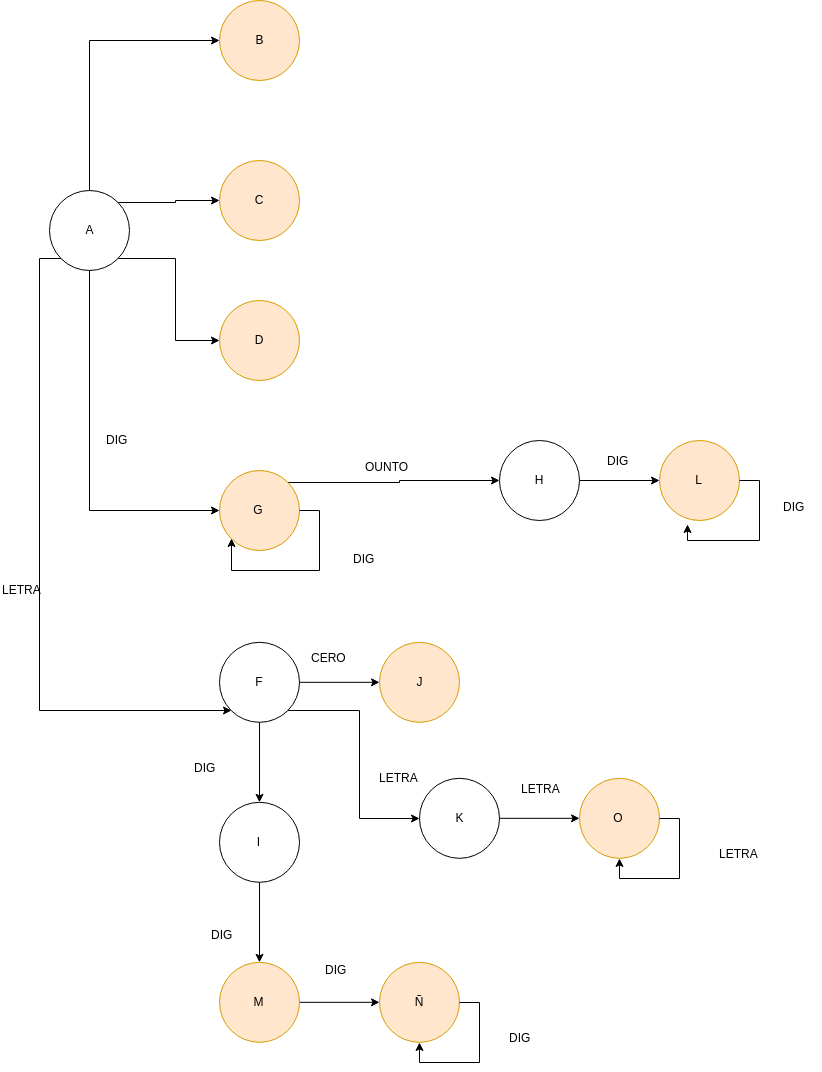

The diagram above was exported from draw.io. Its source (the exported page's mxGraphModel, read from the mxfile embedded in the PNG):
<mxGraphModel dx="2224" dy="1820" grid="1" gridSize="10" guides="1" tooltips="1" connect="1" arrows="1" fold="1" page="1" pageScale="1" pageWidth="850" pageHeight="1100" math="0" shadow="0">
  <root>
    <mxCell id="0" />
    <mxCell id="1" parent="0" />
    <mxCell id="tqk-cUNbSXYCPAeA6gNU-7" style="edgeStyle=orthogonalEdgeStyle;rounded=0;orthogonalLoop=1;jettySize=auto;html=1;exitX=0.5;exitY=0;exitDx=0;exitDy=0;entryX=0;entryY=0.5;entryDx=0;entryDy=0;" edge="1" parent="1" source="tqk-cUNbSXYCPAeA6gNU-1" target="tqk-cUNbSXYCPAeA6gNU-2">
      <mxGeometry relative="1" as="geometry" />
    </mxCell>
    <mxCell id="tqk-cUNbSXYCPAeA6gNU-8" style="edgeStyle=orthogonalEdgeStyle;rounded=0;orthogonalLoop=1;jettySize=auto;html=1;exitX=1;exitY=0;exitDx=0;exitDy=0;" edge="1" parent="1" source="tqk-cUNbSXYCPAeA6gNU-1" target="tqk-cUNbSXYCPAeA6gNU-3">
      <mxGeometry relative="1" as="geometry" />
    </mxCell>
    <mxCell id="tqk-cUNbSXYCPAeA6gNU-9" style="edgeStyle=orthogonalEdgeStyle;rounded=0;orthogonalLoop=1;jettySize=auto;html=1;exitX=1;exitY=1;exitDx=0;exitDy=0;entryX=0;entryY=0.5;entryDx=0;entryDy=0;" edge="1" parent="1" source="tqk-cUNbSXYCPAeA6gNU-1" target="tqk-cUNbSXYCPAeA6gNU-4">
      <mxGeometry relative="1" as="geometry" />
    </mxCell>
    <mxCell id="tqk-cUNbSXYCPAeA6gNU-10" style="edgeStyle=orthogonalEdgeStyle;rounded=0;orthogonalLoop=1;jettySize=auto;html=1;exitX=0.5;exitY=1;exitDx=0;exitDy=0;entryX=0;entryY=0.5;entryDx=0;entryDy=0;" edge="1" parent="1" source="tqk-cUNbSXYCPAeA6gNU-1" target="tqk-cUNbSXYCPAeA6gNU-5">
      <mxGeometry relative="1" as="geometry" />
    </mxCell>
    <mxCell id="tqk-cUNbSXYCPAeA6gNU-12" style="edgeStyle=orthogonalEdgeStyle;rounded=0;orthogonalLoop=1;jettySize=auto;html=1;exitX=0;exitY=1;exitDx=0;exitDy=0;entryX=0;entryY=1;entryDx=0;entryDy=0;" edge="1" parent="1" source="tqk-cUNbSXYCPAeA6gNU-1" target="tqk-cUNbSXYCPAeA6gNU-6">
      <mxGeometry relative="1" as="geometry">
        <Array as="points">
          <mxPoint x="30" y="238" />
          <mxPoint x="30" y="690" />
        </Array>
      </mxGeometry>
    </mxCell>
    <mxCell id="tqk-cUNbSXYCPAeA6gNU-1" value="A" style="ellipse;whiteSpace=wrap;html=1;aspect=fixed;" vertex="1" parent="1">
      <mxGeometry x="40" y="170" width="80" height="80" as="geometry" />
    </mxCell>
    <mxCell id="tqk-cUNbSXYCPAeA6gNU-2" value="B" style="ellipse;whiteSpace=wrap;html=1;aspect=fixed;fillColor=#ffe6cc;strokeColor=#d79b00;" vertex="1" parent="1">
      <mxGeometry x="210" y="-20" width="80" height="80" as="geometry" />
    </mxCell>
    <mxCell id="tqk-cUNbSXYCPAeA6gNU-3" value="C" style="ellipse;whiteSpace=wrap;html=1;aspect=fixed;fillColor=#ffe6cc;strokeColor=#d79b00;" vertex="1" parent="1">
      <mxGeometry x="210" y="140" width="80" height="80" as="geometry" />
    </mxCell>
    <mxCell id="tqk-cUNbSXYCPAeA6gNU-4" value="D" style="ellipse;whiteSpace=wrap;html=1;aspect=fixed;fillColor=#ffe6cc;strokeColor=#d79b00;" vertex="1" parent="1">
      <mxGeometry x="210" y="280" width="80" height="80" as="geometry" />
    </mxCell>
    <mxCell id="tqk-cUNbSXYCPAeA6gNU-27" style="edgeStyle=orthogonalEdgeStyle;rounded=0;orthogonalLoop=1;jettySize=auto;html=1;exitX=1;exitY=0;exitDx=0;exitDy=0;entryX=0;entryY=0.5;entryDx=0;entryDy=0;" edge="1" parent="1" source="tqk-cUNbSXYCPAeA6gNU-5" target="tqk-cUNbSXYCPAeA6gNU-26">
      <mxGeometry relative="1" as="geometry" />
    </mxCell>
    <mxCell id="tqk-cUNbSXYCPAeA6gNU-5" value="G" style="ellipse;whiteSpace=wrap;html=1;aspect=fixed;fillColor=#ffe6cc;strokeColor=#d79b00;" vertex="1" parent="1">
      <mxGeometry x="210" y="450" width="80" height="80" as="geometry" />
    </mxCell>
    <mxCell id="tqk-cUNbSXYCPAeA6gNU-14" value="" style="edgeStyle=orthogonalEdgeStyle;rounded=0;orthogonalLoop=1;jettySize=auto;html=1;" edge="1" parent="1" source="tqk-cUNbSXYCPAeA6gNU-6" target="tqk-cUNbSXYCPAeA6gNU-13">
      <mxGeometry relative="1" as="geometry" />
    </mxCell>
    <mxCell id="tqk-cUNbSXYCPAeA6gNU-19" value="" style="edgeStyle=orthogonalEdgeStyle;rounded=0;orthogonalLoop=1;jettySize=auto;html=1;" edge="1" parent="1" source="tqk-cUNbSXYCPAeA6gNU-6" target="tqk-cUNbSXYCPAeA6gNU-18">
      <mxGeometry relative="1" as="geometry" />
    </mxCell>
    <mxCell id="tqk-cUNbSXYCPAeA6gNU-22" style="edgeStyle=orthogonalEdgeStyle;rounded=0;orthogonalLoop=1;jettySize=auto;html=1;exitX=1;exitY=1;exitDx=0;exitDy=0;entryX=0;entryY=0.5;entryDx=0;entryDy=0;" edge="1" parent="1" source="tqk-cUNbSXYCPAeA6gNU-6" target="tqk-cUNbSXYCPAeA6gNU-21">
      <mxGeometry relative="1" as="geometry" />
    </mxCell>
    <mxCell id="tqk-cUNbSXYCPAeA6gNU-6" value="F" style="ellipse;whiteSpace=wrap;html=1;aspect=fixed;" vertex="1" parent="1">
      <mxGeometry x="210" y="621.8182373046875" width="80" height="80" as="geometry" />
    </mxCell>
    <mxCell id="tqk-cUNbSXYCPAeA6gNU-18" value="J" style="ellipse;whiteSpace=wrap;html=1;aspect=fixed;fillColor=#ffe6cc;strokeColor=#d79b00;" vertex="1" parent="1">
      <mxGeometry x="370" y="621.8182373046875" width="80" height="80" as="geometry" />
    </mxCell>
    <mxCell id="tqk-cUNbSXYCPAeA6gNU-33" value="" style="edgeStyle=orthogonalEdgeStyle;rounded=0;orthogonalLoop=1;jettySize=auto;html=1;" edge="1" parent="1" source="tqk-cUNbSXYCPAeA6gNU-13" target="tqk-cUNbSXYCPAeA6gNU-32">
      <mxGeometry relative="1" as="geometry" />
    </mxCell>
    <mxCell id="tqk-cUNbSXYCPAeA6gNU-13" value="I" style="ellipse;whiteSpace=wrap;html=1;aspect=fixed;" vertex="1" parent="1">
      <mxGeometry x="210" y="781.8182373046875" width="80" height="80" as="geometry" />
    </mxCell>
    <mxCell id="tqk-cUNbSXYCPAeA6gNU-40" value="" style="edgeStyle=orthogonalEdgeStyle;rounded=0;orthogonalLoop=1;jettySize=auto;html=1;" edge="1" parent="1" source="tqk-cUNbSXYCPAeA6gNU-32" target="tqk-cUNbSXYCPAeA6gNU-39">
      <mxGeometry relative="1" as="geometry" />
    </mxCell>
    <mxCell id="tqk-cUNbSXYCPAeA6gNU-32" value="M" style="ellipse;whiteSpace=wrap;html=1;aspect=fixed;fillColor=#ffe6cc;strokeColor=#d79b00;" vertex="1" parent="1">
      <mxGeometry x="210" y="941.8182373046875" width="80" height="80" as="geometry" />
    </mxCell>
    <mxCell id="tqk-cUNbSXYCPAeA6gNU-39" value="Ñ" style="ellipse;whiteSpace=wrap;html=1;aspect=fixed;fillColor=#ffe6cc;strokeColor=#d79b00;" vertex="1" parent="1">
      <mxGeometry x="370" y="941.8182373046875" width="80" height="80" as="geometry" />
    </mxCell>
    <mxCell id="tqk-cUNbSXYCPAeA6gNU-15" value="DIG" style="text;html=1;resizable=0;points=[];autosize=1;align=left;verticalAlign=top;spacingTop=-4;" vertex="1" parent="1">
      <mxGeometry x="183" y="738" width="40" height="20" as="geometry" />
    </mxCell>
    <mxCell id="tqk-cUNbSXYCPAeA6gNU-16" value="DIG" style="text;html=1;resizable=0;points=[];autosize=1;align=left;verticalAlign=top;spacingTop=-4;" vertex="1" parent="1">
      <mxGeometry x="95" y="410" width="40" height="20" as="geometry" />
    </mxCell>
    <mxCell id="tqk-cUNbSXYCPAeA6gNU-17" value="LETRA" style="text;html=1;resizable=0;points=[];autosize=1;align=left;verticalAlign=top;spacingTop=-4;" vertex="1" parent="1">
      <mxGeometry x="-9" y="560" width="50" height="20" as="geometry" />
    </mxCell>
    <mxCell id="tqk-cUNbSXYCPAeA6gNU-20" value="CERO" style="text;html=1;resizable=0;points=[];autosize=1;align=left;verticalAlign=top;spacingTop=-4;" vertex="1" parent="1">
      <mxGeometry x="300" y="628" width="50" height="20" as="geometry" />
    </mxCell>
    <mxCell id="tqk-cUNbSXYCPAeA6gNU-36" value="" style="edgeStyle=orthogonalEdgeStyle;rounded=0;orthogonalLoop=1;jettySize=auto;html=1;" edge="1" parent="1" source="tqk-cUNbSXYCPAeA6gNU-21" target="tqk-cUNbSXYCPAeA6gNU-35">
      <mxGeometry relative="1" as="geometry" />
    </mxCell>
    <mxCell id="tqk-cUNbSXYCPAeA6gNU-21" value="K" style="ellipse;whiteSpace=wrap;html=1;aspect=fixed;" vertex="1" parent="1">
      <mxGeometry x="410" y="757.8182373046875" width="80" height="80" as="geometry" />
    </mxCell>
    <mxCell id="tqk-cUNbSXYCPAeA6gNU-35" value="O" style="ellipse;whiteSpace=wrap;html=1;aspect=fixed;fillColor=#ffe6cc;strokeColor=#d79b00;" vertex="1" parent="1">
      <mxGeometry x="570" y="757.8182373046875" width="80" height="80" as="geometry" />
    </mxCell>
    <mxCell id="tqk-cUNbSXYCPAeA6gNU-23" value="LETRA" style="text;html=1;resizable=0;points=[];autosize=1;align=left;verticalAlign=top;spacingTop=-4;" vertex="1" parent="1">
      <mxGeometry x="368" y="748" width="50" height="20" as="geometry" />
    </mxCell>
    <mxCell id="tqk-cUNbSXYCPAeA6gNU-24" style="edgeStyle=orthogonalEdgeStyle;rounded=0;orthogonalLoop=1;jettySize=auto;html=1;exitX=1;exitY=0.5;exitDx=0;exitDy=0;entryX=0;entryY=1;entryDx=0;entryDy=0;" edge="1" parent="1" source="tqk-cUNbSXYCPAeA6gNU-5" target="tqk-cUNbSXYCPAeA6gNU-5">
      <mxGeometry relative="1" as="geometry" />
    </mxCell>
    <mxCell id="tqk-cUNbSXYCPAeA6gNU-25" value="DIG" style="text;html=1;resizable=0;points=[];autosize=1;align=left;verticalAlign=top;spacingTop=-4;" vertex="1" parent="1">
      <mxGeometry x="342" y="529" width="40" height="20" as="geometry" />
    </mxCell>
    <mxCell id="tqk-cUNbSXYCPAeA6gNU-30" value="" style="edgeStyle=orthogonalEdgeStyle;rounded=0;orthogonalLoop=1;jettySize=auto;html=1;" edge="1" parent="1" source="tqk-cUNbSXYCPAeA6gNU-26" target="tqk-cUNbSXYCPAeA6gNU-29">
      <mxGeometry relative="1" as="geometry" />
    </mxCell>
    <mxCell id="tqk-cUNbSXYCPAeA6gNU-26" value="H" style="ellipse;whiteSpace=wrap;html=1;aspect=fixed;" vertex="1" parent="1">
      <mxGeometry x="490" y="420" width="80" height="80" as="geometry" />
    </mxCell>
    <mxCell id="tqk-cUNbSXYCPAeA6gNU-29" value="L" style="ellipse;whiteSpace=wrap;html=1;aspect=fixed;fillColor=#ffe6cc;strokeColor=#d79b00;" vertex="1" parent="1">
      <mxGeometry x="650" y="420" width="80" height="80" as="geometry" />
    </mxCell>
    <mxCell id="tqk-cUNbSXYCPAeA6gNU-28" value="OUNTO" style="text;html=1;resizable=0;points=[];autosize=1;align=left;verticalAlign=top;spacingTop=-4;" vertex="1" parent="1">
      <mxGeometry x="354" y="437" width="60" height="20" as="geometry" />
    </mxCell>
    <mxCell id="tqk-cUNbSXYCPAeA6gNU-31" value="DIG" style="text;html=1;resizable=0;points=[];autosize=1;align=left;verticalAlign=top;spacingTop=-4;" vertex="1" parent="1">
      <mxGeometry x="596" y="431" width="40" height="20" as="geometry" />
    </mxCell>
    <mxCell id="tqk-cUNbSXYCPAeA6gNU-34" value="DIG" style="text;html=1;resizable=0;points=[];autosize=1;align=left;verticalAlign=top;spacingTop=-4;" vertex="1" parent="1">
      <mxGeometry x="200" y="905" width="40" height="20" as="geometry" />
    </mxCell>
    <mxCell id="tqk-cUNbSXYCPAeA6gNU-37" value="LETRA" style="text;html=1;resizable=0;points=[];autosize=1;align=left;verticalAlign=top;spacingTop=-4;" vertex="1" parent="1">
      <mxGeometry x="510" y="759" width="50" height="20" as="geometry" />
    </mxCell>
    <mxCell id="tqk-cUNbSXYCPAeA6gNU-38" style="edgeStyle=orthogonalEdgeStyle;rounded=0;orthogonalLoop=1;jettySize=auto;html=1;exitX=1;exitY=0.5;exitDx=0;exitDy=0;entryX=0.339;entryY=1.039;entryDx=0;entryDy=0;entryPerimeter=0;" edge="1" parent="1" source="tqk-cUNbSXYCPAeA6gNU-29" target="tqk-cUNbSXYCPAeA6gNU-29">
      <mxGeometry relative="1" as="geometry" />
    </mxCell>
    <mxCell id="tqk-cUNbSXYCPAeA6gNU-41" style="edgeStyle=orthogonalEdgeStyle;rounded=0;orthogonalLoop=1;jettySize=auto;html=1;exitX=1;exitY=0.5;exitDx=0;exitDy=0;entryX=0.5;entryY=1;entryDx=0;entryDy=0;" edge="1" parent="1" source="tqk-cUNbSXYCPAeA6gNU-39" target="tqk-cUNbSXYCPAeA6gNU-39">
      <mxGeometry relative="1" as="geometry" />
    </mxCell>
    <mxCell id="tqk-cUNbSXYCPAeA6gNU-42" style="edgeStyle=orthogonalEdgeStyle;rounded=0;orthogonalLoop=1;jettySize=auto;html=1;exitX=1;exitY=0.5;exitDx=0;exitDy=0;entryX=0.5;entryY=1;entryDx=0;entryDy=0;" edge="1" parent="1" source="tqk-cUNbSXYCPAeA6gNU-35" target="tqk-cUNbSXYCPAeA6gNU-35">
      <mxGeometry relative="1" as="geometry" />
    </mxCell>
    <mxCell id="tqk-cUNbSXYCPAeA6gNU-43" value="DIG" style="text;html=1;resizable=0;points=[];autosize=1;align=left;verticalAlign=top;spacingTop=-4;" vertex="1" parent="1">
      <mxGeometry x="498" y="1008" width="40" height="20" as="geometry" />
    </mxCell>
    <mxCell id="tqk-cUNbSXYCPAeA6gNU-44" value="LETRA" style="text;html=1;resizable=0;points=[];autosize=1;align=left;verticalAlign=top;spacingTop=-4;" vertex="1" parent="1">
      <mxGeometry x="708" y="824" width="50" height="20" as="geometry" />
    </mxCell>
    <mxCell id="tqk-cUNbSXYCPAeA6gNU-45" value="DIG" style="text;html=1;resizable=0;points=[];autosize=1;align=left;verticalAlign=top;spacingTop=-4;" vertex="1" parent="1">
      <mxGeometry x="314" y="940" width="40" height="20" as="geometry" />
    </mxCell>
    <mxCell id="tqk-cUNbSXYCPAeA6gNU-46" value="DIG" style="text;html=1;resizable=0;points=[];autosize=1;align=left;verticalAlign=top;spacingTop=-4;" vertex="1" parent="1">
      <mxGeometry x="772" y="477" width="40" height="20" as="geometry" />
    </mxCell>
  </root>
</mxGraphModel>